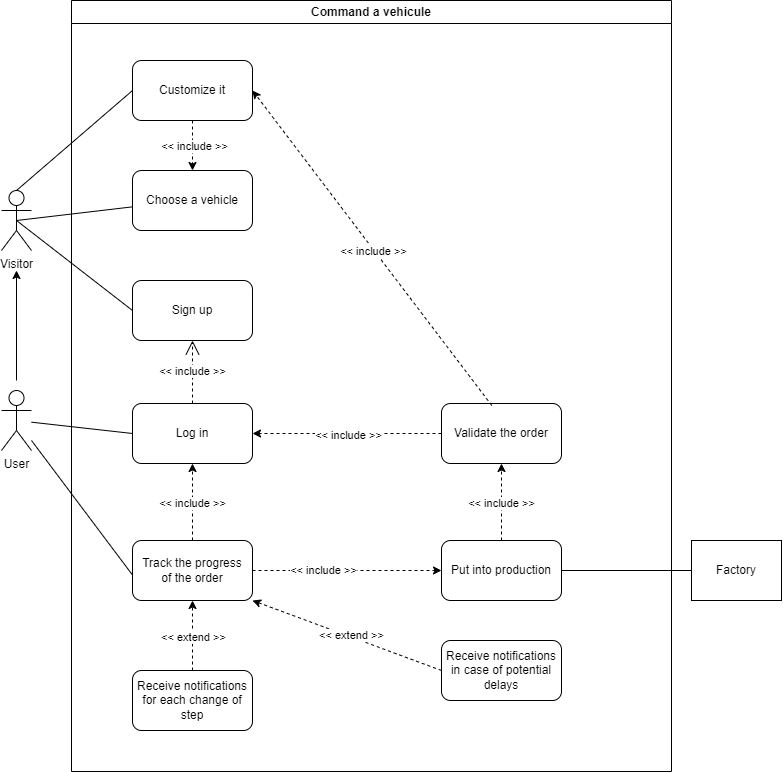

The diagram above was exported from draw.io. Its source (the exported page's mxGraphModel, read from the mxfile embedded in the PNG):
<mxGraphModel dx="1313" dy="773" grid="1" gridSize="10" guides="1" tooltips="1" connect="1" arrows="1" fold="1" page="1" pageScale="1" pageWidth="827" pageHeight="1169" math="0" shadow="0">
  <root>
    <mxCell id="0" />
    <mxCell id="1" parent="0" />
    <mxCell id="nAHsS1VXvEQ7WG-lpIvT-4" value="Command a vehicule" style="swimlane;whiteSpace=wrap;html=1;" vertex="1" parent="1">
      <mxGeometry x="93" y="40" width="600" height="771" as="geometry" />
    </mxCell>
    <mxCell id="nAHsS1VXvEQ7WG-lpIvT-5" value="Choose a vehicle" style="rounded=1;whiteSpace=wrap;html=1;" vertex="1" parent="nAHsS1VXvEQ7WG-lpIvT-4">
      <mxGeometry x="61" y="170" width="120" height="60" as="geometry" />
    </mxCell>
    <mxCell id="nAHsS1VXvEQ7WG-lpIvT-6" value="Customize it" style="rounded=1;whiteSpace=wrap;html=1;" vertex="1" parent="nAHsS1VXvEQ7WG-lpIvT-4">
      <mxGeometry x="61" y="60" width="120" height="60" as="geometry" />
    </mxCell>
    <mxCell id="nAHsS1VXvEQ7WG-lpIvT-28" style="rounded=0;orthogonalLoop=1;jettySize=auto;html=1;exitX=0;exitY=0.5;exitDx=0;exitDy=0;dashed=1;entryX=1;entryY=0.5;entryDx=0;entryDy=0;" edge="1" parent="nAHsS1VXvEQ7WG-lpIvT-4" source="nAHsS1VXvEQ7WG-lpIvT-7" target="nAHsS1VXvEQ7WG-lpIvT-8">
      <mxGeometry relative="1" as="geometry">
        <mxPoint x="171" y="340" as="targetPoint" />
      </mxGeometry>
    </mxCell>
    <mxCell id="nAHsS1VXvEQ7WG-lpIvT-37" value="&amp;lt;&amp;lt; include &amp;gt;&amp;gt;" style="edgeLabel;html=1;align=center;verticalAlign=middle;resizable=0;points=[];" connectable="0" vertex="1" parent="nAHsS1VXvEQ7WG-lpIvT-28">
      <mxGeometry x="-0.0138" y="1" relative="1" as="geometry">
        <mxPoint as="offset" />
      </mxGeometry>
    </mxCell>
    <mxCell id="nAHsS1VXvEQ7WG-lpIvT-7" value="Validate the order" style="rounded=1;whiteSpace=wrap;html=1;" vertex="1" parent="nAHsS1VXvEQ7WG-lpIvT-4">
      <mxGeometry x="370" y="403" width="120" height="60" as="geometry" />
    </mxCell>
    <mxCell id="nAHsS1VXvEQ7WG-lpIvT-8" value="Log in" style="rounded=1;whiteSpace=wrap;html=1;" vertex="1" parent="nAHsS1VXvEQ7WG-lpIvT-4">
      <mxGeometry x="61" y="403" width="120" height="60" as="geometry" />
    </mxCell>
    <mxCell id="nAHsS1VXvEQ7WG-lpIvT-9" value="Sign up" style="rounded=1;whiteSpace=wrap;html=1;" vertex="1" parent="nAHsS1VXvEQ7WG-lpIvT-4">
      <mxGeometry x="61" y="280" width="120" height="60" as="geometry" />
    </mxCell>
    <mxCell id="nAHsS1VXvEQ7WG-lpIvT-10" value="Track the progress&lt;br&gt;of the order" style="rounded=1;whiteSpace=wrap;html=1;" vertex="1" parent="nAHsS1VXvEQ7WG-lpIvT-4">
      <mxGeometry x="61" y="540" width="120" height="60" as="geometry" />
    </mxCell>
    <mxCell id="nAHsS1VXvEQ7WG-lpIvT-11" value="Receive notifications&lt;br&gt;for each change of step" style="rounded=1;whiteSpace=wrap;html=1;" vertex="1" parent="nAHsS1VXvEQ7WG-lpIvT-4">
      <mxGeometry x="61" y="670" width="120" height="60" as="geometry" />
    </mxCell>
    <mxCell id="nAHsS1VXvEQ7WG-lpIvT-12" value="Receive notifications in case of potential delays" style="rounded=1;whiteSpace=wrap;html=1;" vertex="1" parent="nAHsS1VXvEQ7WG-lpIvT-4">
      <mxGeometry x="370" y="640" width="120" height="60" as="geometry" />
    </mxCell>
    <mxCell id="nAHsS1VXvEQ7WG-lpIvT-13" value="&amp;lt;&amp;lt; include &amp;gt;&amp;gt;" style="endArrow=open;endSize=12;dashed=1;html=1;rounded=0;exitX=0.5;exitY=0;exitDx=0;exitDy=0;entryX=0.5;entryY=1;entryDx=0;entryDy=0;" edge="1" parent="nAHsS1VXvEQ7WG-lpIvT-4" source="nAHsS1VXvEQ7WG-lpIvT-8" target="nAHsS1VXvEQ7WG-lpIvT-9">
      <mxGeometry x="0.0476" width="160" relative="1" as="geometry">
        <mxPoint x="160" y="280" as="sourcePoint" />
        <mxPoint x="320" y="280" as="targetPoint" />
        <mxPoint as="offset" />
      </mxGeometry>
    </mxCell>
    <mxCell id="nAHsS1VXvEQ7WG-lpIvT-38" value="" style="endArrow=classic;html=1;rounded=0;exitX=0;exitY=0.5;exitDx=0;exitDy=0;dashed=1;entryX=1;entryY=1;entryDx=0;entryDy=0;" edge="1" parent="nAHsS1VXvEQ7WG-lpIvT-4" source="nAHsS1VXvEQ7WG-lpIvT-12" target="nAHsS1VXvEQ7WG-lpIvT-10">
      <mxGeometry width="50" height="50" relative="1" as="geometry">
        <mxPoint x="511" y="570.0000000000002" as="sourcePoint" />
        <mxPoint x="307" y="660" as="targetPoint" />
        <Array as="points" />
      </mxGeometry>
    </mxCell>
    <mxCell id="nAHsS1VXvEQ7WG-lpIvT-41" value="&amp;lt;&amp;lt; extend &amp;gt;&amp;gt;" style="edgeLabel;html=1;align=center;verticalAlign=middle;resizable=0;points=[];" connectable="0" vertex="1" parent="nAHsS1VXvEQ7WG-lpIvT-38">
      <mxGeometry x="-0.0286" y="-2" relative="1" as="geometry">
        <mxPoint as="offset" />
      </mxGeometry>
    </mxCell>
    <mxCell id="nAHsS1VXvEQ7WG-lpIvT-39" value="" style="endArrow=classic;html=1;rounded=0;exitX=0.5;exitY=0;exitDx=0;exitDy=0;entryX=0.5;entryY=1;entryDx=0;entryDy=0;dashed=1;" edge="1" parent="nAHsS1VXvEQ7WG-lpIvT-4" source="nAHsS1VXvEQ7WG-lpIvT-11" target="nAHsS1VXvEQ7WG-lpIvT-10">
      <mxGeometry width="50" height="50" relative="1" as="geometry">
        <mxPoint x="490" y="580" as="sourcePoint" />
        <mxPoint x="490" y="510" as="targetPoint" />
      </mxGeometry>
    </mxCell>
    <mxCell id="nAHsS1VXvEQ7WG-lpIvT-40" value="&amp;lt;&amp;lt; extend &amp;gt;&amp;gt;" style="edgeLabel;html=1;align=center;verticalAlign=middle;resizable=0;points=[];" connectable="0" vertex="1" parent="nAHsS1VXvEQ7WG-lpIvT-39">
      <mxGeometry x="-0.0352" relative="1" as="geometry">
        <mxPoint as="offset" />
      </mxGeometry>
    </mxCell>
    <mxCell id="nAHsS1VXvEQ7WG-lpIvT-43" value="" style="endArrow=classic;html=1;rounded=0;dashed=1;entryX=0;entryY=0.5;entryDx=0;entryDy=0;" edge="1" parent="nAHsS1VXvEQ7WG-lpIvT-4" source="nAHsS1VXvEQ7WG-lpIvT-10" target="nAHsS1VXvEQ7WG-lpIvT-54">
      <mxGeometry width="50" height="50" relative="1" as="geometry">
        <mxPoint x="331" y="479.6" as="sourcePoint" />
        <mxPoint x="170" y="479.6" as="targetPoint" />
      </mxGeometry>
    </mxCell>
    <mxCell id="nAHsS1VXvEQ7WG-lpIvT-44" value="&amp;lt;&amp;lt; include &amp;gt;&amp;gt;" style="edgeLabel;html=1;align=center;verticalAlign=middle;resizable=0;points=[];" connectable="0" vertex="1" parent="nAHsS1VXvEQ7WG-lpIvT-43">
      <mxGeometry x="-0.2574" y="1" relative="1" as="geometry">
        <mxPoint as="offset" />
      </mxGeometry>
    </mxCell>
    <mxCell id="nAHsS1VXvEQ7WG-lpIvT-54" value="Put into production" style="rounded=1;whiteSpace=wrap;html=1;" vertex="1" parent="nAHsS1VXvEQ7WG-lpIvT-4">
      <mxGeometry x="370" y="540" width="120" height="60" as="geometry" />
    </mxCell>
    <mxCell id="nAHsS1VXvEQ7WG-lpIvT-55" style="rounded=0;orthogonalLoop=1;jettySize=auto;html=1;dashed=1;entryX=0.5;entryY=1;entryDx=0;entryDy=0;exitX=0.5;exitY=0;exitDx=0;exitDy=0;" edge="1" parent="nAHsS1VXvEQ7WG-lpIvT-4" source="nAHsS1VXvEQ7WG-lpIvT-54" target="nAHsS1VXvEQ7WG-lpIvT-7">
      <mxGeometry relative="1" as="geometry">
        <mxPoint x="260" y="490" as="targetPoint" />
        <mxPoint x="280" y="570" as="sourcePoint" />
      </mxGeometry>
    </mxCell>
    <mxCell id="nAHsS1VXvEQ7WG-lpIvT-56" value="&amp;lt;&amp;lt; include &amp;gt;&amp;gt;" style="edgeLabel;html=1;align=center;verticalAlign=middle;resizable=0;points=[];" connectable="0" vertex="1" parent="nAHsS1VXvEQ7WG-lpIvT-55">
      <mxGeometry x="-0.0138" y="1" relative="1" as="geometry">
        <mxPoint as="offset" />
      </mxGeometry>
    </mxCell>
    <mxCell id="nAHsS1VXvEQ7WG-lpIvT-58" style="rounded=0;orthogonalLoop=1;jettySize=auto;html=1;exitX=0.5;exitY=0;exitDx=0;exitDy=0;dashed=1;entryX=0.5;entryY=1;entryDx=0;entryDy=0;" edge="1" parent="nAHsS1VXvEQ7WG-lpIvT-4" source="nAHsS1VXvEQ7WG-lpIvT-10" target="nAHsS1VXvEQ7WG-lpIvT-8">
      <mxGeometry relative="1" as="geometry">
        <mxPoint x="27" y="540" as="targetPoint" />
        <mxPoint x="107" y="599" as="sourcePoint" />
      </mxGeometry>
    </mxCell>
    <mxCell id="nAHsS1VXvEQ7WG-lpIvT-59" value="&amp;lt;&amp;lt; include &amp;gt;&amp;gt;" style="edgeLabel;html=1;align=center;verticalAlign=middle;resizable=0;points=[];" connectable="0" vertex="1" parent="nAHsS1VXvEQ7WG-lpIvT-58">
      <mxGeometry x="-0.0138" y="1" relative="1" as="geometry">
        <mxPoint as="offset" />
      </mxGeometry>
    </mxCell>
    <mxCell id="nAHsS1VXvEQ7WG-lpIvT-65" style="rounded=0;orthogonalLoop=1;jettySize=auto;html=1;exitX=0.419;exitY=0.033;exitDx=0;exitDy=0;dashed=1;entryX=1;entryY=0.5;entryDx=0;entryDy=0;exitPerimeter=0;" edge="1" parent="nAHsS1VXvEQ7WG-lpIvT-4" source="nAHsS1VXvEQ7WG-lpIvT-7" target="nAHsS1VXvEQ7WG-lpIvT-6">
      <mxGeometry relative="1" as="geometry">
        <mxPoint x="214" y="176" as="targetPoint" />
        <mxPoint x="403" y="394" as="sourcePoint" />
      </mxGeometry>
    </mxCell>
    <mxCell id="nAHsS1VXvEQ7WG-lpIvT-66" value="&amp;lt;&amp;lt; include &amp;gt;&amp;gt;" style="edgeLabel;html=1;align=center;verticalAlign=middle;resizable=0;points=[];" connectable="0" vertex="1" parent="nAHsS1VXvEQ7WG-lpIvT-65">
      <mxGeometry x="-0.0138" y="1" relative="1" as="geometry">
        <mxPoint as="offset" />
      </mxGeometry>
    </mxCell>
    <mxCell id="YMynWGazYIBQygPAnJyn-38" style="rounded=0;orthogonalLoop=1;jettySize=auto;html=1;exitX=0.5;exitY=1;exitDx=0;exitDy=0;dashed=1;entryX=0.5;entryY=0;entryDx=0;entryDy=0;" edge="1" parent="nAHsS1VXvEQ7WG-lpIvT-4" source="nAHsS1VXvEQ7WG-lpIvT-6" target="nAHsS1VXvEQ7WG-lpIvT-5">
      <mxGeometry relative="1" as="geometry">
        <mxPoint x="191" y="443" as="targetPoint" />
        <mxPoint x="380" y="443" as="sourcePoint" />
      </mxGeometry>
    </mxCell>
    <mxCell id="YMynWGazYIBQygPAnJyn-39" value="&amp;lt;&amp;lt; include &amp;gt;&amp;gt;" style="edgeLabel;html=1;align=center;verticalAlign=middle;resizable=0;points=[];" connectable="0" vertex="1" parent="YMynWGazYIBQygPAnJyn-38">
      <mxGeometry x="-0.0138" y="1" relative="1" as="geometry">
        <mxPoint as="offset" />
      </mxGeometry>
    </mxCell>
    <mxCell id="nAHsS1VXvEQ7WG-lpIvT-16" value="Visitor" style="shape=umlActor;verticalLabelPosition=bottom;verticalAlign=top;html=1;outlineConnect=0;" vertex="1" parent="1">
      <mxGeometry x="23" y="230" width="30" height="60" as="geometry" />
    </mxCell>
    <mxCell id="nAHsS1VXvEQ7WG-lpIvT-18" value="" style="endArrow=none;html=1;rounded=0;exitX=0;exitY=0.5;exitDx=0;exitDy=0;entryX=0.5;entryY=0.5;entryDx=0;entryDy=0;entryPerimeter=0;" edge="1" parent="1" source="nAHsS1VXvEQ7WG-lpIvT-9" target="nAHsS1VXvEQ7WG-lpIvT-16">
      <mxGeometry width="50" height="50" relative="1" as="geometry">
        <mxPoint x="353" y="490" as="sourcePoint" />
        <mxPoint x="403" y="440" as="targetPoint" />
      </mxGeometry>
    </mxCell>
    <mxCell id="nAHsS1VXvEQ7WG-lpIvT-19" value="User" style="shape=umlActor;verticalLabelPosition=bottom;verticalAlign=top;html=1;outlineConnect=0;" vertex="1" parent="1">
      <mxGeometry x="23" y="430" width="30" height="60" as="geometry" />
    </mxCell>
    <mxCell id="nAHsS1VXvEQ7WG-lpIvT-20" value="" style="endArrow=none;html=1;rounded=0;exitX=0;exitY=0.5;exitDx=0;exitDy=0;" edge="1" parent="1" source="nAHsS1VXvEQ7WG-lpIvT-8" target="nAHsS1VXvEQ7WG-lpIvT-19">
      <mxGeometry width="50" height="50" relative="1" as="geometry">
        <mxPoint x="353" y="513" as="sourcePoint" />
        <mxPoint x="403" y="463" as="targetPoint" />
      </mxGeometry>
    </mxCell>
    <mxCell id="nAHsS1VXvEQ7WG-lpIvT-46" value="" style="endArrow=classic;html=1;rounded=0;" edge="1" parent="1">
      <mxGeometry width="50" height="50" relative="1" as="geometry">
        <mxPoint x="38" y="420" as="sourcePoint" />
        <mxPoint x="38" y="310" as="targetPoint" />
      </mxGeometry>
    </mxCell>
    <mxCell id="nAHsS1VXvEQ7WG-lpIvT-47" value="" style="endArrow=none;html=1;rounded=0;exitX=-0.001;exitY=0.606;exitDx=0;exitDy=0;entryX=0.5;entryY=0.5;entryDx=0;entryDy=0;entryPerimeter=0;exitPerimeter=0;" edge="1" parent="1" source="nAHsS1VXvEQ7WG-lpIvT-5" target="nAHsS1VXvEQ7WG-lpIvT-16">
      <mxGeometry width="50" height="50" relative="1" as="geometry">
        <mxPoint x="164" y="360" as="sourcePoint" />
        <mxPoint x="48" y="270" as="targetPoint" />
      </mxGeometry>
    </mxCell>
    <mxCell id="nAHsS1VXvEQ7WG-lpIvT-48" value="" style="endArrow=none;html=1;rounded=0;exitX=0;exitY=0.5;exitDx=0;exitDy=0;entryX=0.5;entryY=0;entryDx=0;entryDy=0;entryPerimeter=0;" edge="1" parent="1" source="nAHsS1VXvEQ7WG-lpIvT-6" target="nAHsS1VXvEQ7WG-lpIvT-16">
      <mxGeometry width="50" height="50" relative="1" as="geometry">
        <mxPoint x="154" y="190" as="sourcePoint" />
        <mxPoint x="38" y="204" as="targetPoint" />
      </mxGeometry>
    </mxCell>
    <mxCell id="nAHsS1VXvEQ7WG-lpIvT-53" value="Factory" style="rounded=0;whiteSpace=wrap;html=1;" vertex="1" parent="1">
      <mxGeometry x="713" y="580" width="90" height="60" as="geometry" />
    </mxCell>
    <mxCell id="nAHsS1VXvEQ7WG-lpIvT-57" value="" style="endArrow=none;html=1;rounded=0;exitX=1;exitY=0.5;exitDx=0;exitDy=0;entryX=0;entryY=0.5;entryDx=0;entryDy=0;" edge="1" parent="1" source="nAHsS1VXvEQ7WG-lpIvT-54" target="nAHsS1VXvEQ7WG-lpIvT-53">
      <mxGeometry width="50" height="50" relative="1" as="geometry">
        <mxPoint x="618" y="630" as="sourcePoint" />
        <mxPoint x="513" y="350" as="targetPoint" />
      </mxGeometry>
    </mxCell>
    <mxCell id="nAHsS1VXvEQ7WG-lpIvT-60" value="" style="endArrow=none;html=1;rounded=0;exitX=-0.004;exitY=0.565;exitDx=0;exitDy=0;exitPerimeter=0;" edge="1" parent="1" source="nAHsS1VXvEQ7WG-lpIvT-10" target="nAHsS1VXvEQ7WG-lpIvT-19">
      <mxGeometry width="50" height="50" relative="1" as="geometry">
        <mxPoint x="164" y="483" as="sourcePoint" />
        <mxPoint x="63" y="472" as="targetPoint" />
      </mxGeometry>
    </mxCell>
  </root>
</mxGraphModel>